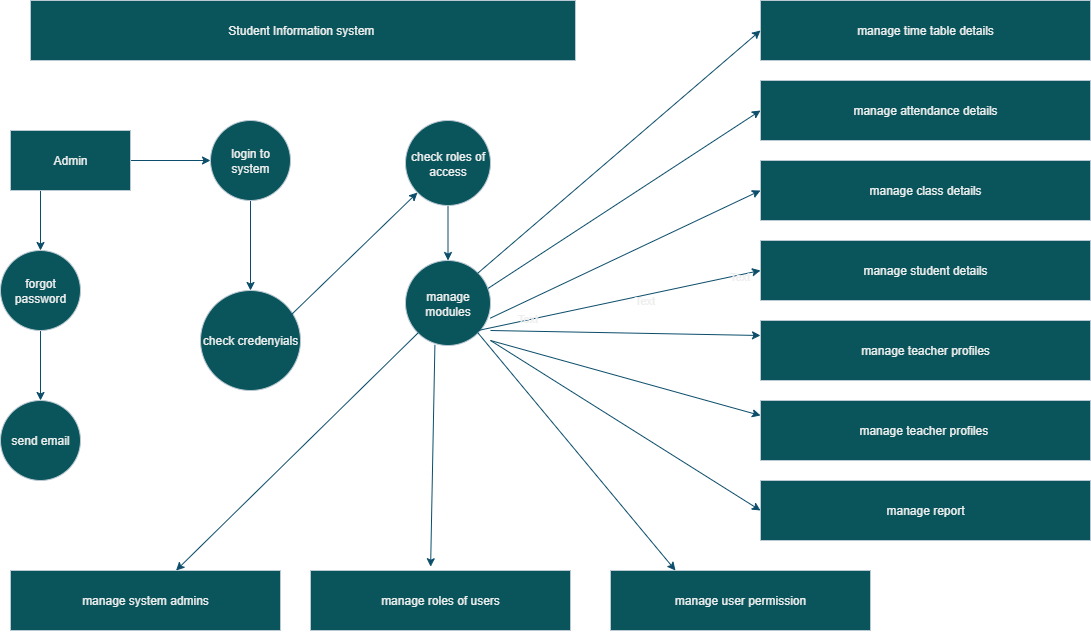

The diagram above was exported from draw.io. Its source (the exported page's mxGraphModel, read from the mxfile embedded in the PNG):
<mxGraphModel dx="1737" dy="937" grid="1" gridSize="10" guides="1" tooltips="1" connect="1" arrows="1" fold="1" page="1" pageScale="1" pageWidth="850" pageHeight="1100" math="0" shadow="0">
  <root>
    <mxCell id="0" />
    <mxCell id="1" parent="0" />
    <mxCell id="ts0lqSYDmFBlihf4r5cG-3" value="Student Information system&amp;nbsp;" style="rounded=0;whiteSpace=wrap;html=1;labelBackgroundColor=none;fillColor=#09555B;strokeColor=#BAC8D3;fontColor=#EEEEEE;" vertex="1" parent="1">
      <mxGeometry x="50" y="20" width="545" height="60" as="geometry" />
    </mxCell>
    <mxCell id="ts0lqSYDmFBlihf4r5cG-6" style="edgeStyle=orthogonalEdgeStyle;rounded=0;orthogonalLoop=1;jettySize=auto;html=1;exitX=1;exitY=0.5;exitDx=0;exitDy=0;entryX=0;entryY=0.5;entryDx=0;entryDy=0;labelBackgroundColor=none;strokeColor=#0B4D6A;fontColor=default;" edge="1" parent="1" source="ts0lqSYDmFBlihf4r5cG-4" target="ts0lqSYDmFBlihf4r5cG-5">
      <mxGeometry relative="1" as="geometry" />
    </mxCell>
    <mxCell id="ts0lqSYDmFBlihf4r5cG-11" style="edgeStyle=orthogonalEdgeStyle;rounded=0;orthogonalLoop=1;jettySize=auto;html=1;exitX=0.25;exitY=1;exitDx=0;exitDy=0;entryX=0.5;entryY=0;entryDx=0;entryDy=0;labelBackgroundColor=none;strokeColor=#0B4D6A;fontColor=default;" edge="1" parent="1" source="ts0lqSYDmFBlihf4r5cG-4" target="ts0lqSYDmFBlihf4r5cG-7">
      <mxGeometry relative="1" as="geometry" />
    </mxCell>
    <mxCell id="ts0lqSYDmFBlihf4r5cG-4" value="Admin" style="rounded=0;whiteSpace=wrap;html=1;labelBackgroundColor=none;fillColor=#09555B;strokeColor=#BAC8D3;fontColor=#EEEEEE;" vertex="1" parent="1">
      <mxGeometry x="30" y="150" width="120" height="60" as="geometry" />
    </mxCell>
    <mxCell id="ts0lqSYDmFBlihf4r5cG-14" style="edgeStyle=orthogonalEdgeStyle;rounded=0;orthogonalLoop=1;jettySize=auto;html=1;exitX=0.5;exitY=1;exitDx=0;exitDy=0;entryX=0.5;entryY=0;entryDx=0;entryDy=0;labelBackgroundColor=none;strokeColor=#0B4D6A;fontColor=default;" edge="1" parent="1" source="ts0lqSYDmFBlihf4r5cG-5" target="ts0lqSYDmFBlihf4r5cG-8">
      <mxGeometry relative="1" as="geometry" />
    </mxCell>
    <mxCell id="ts0lqSYDmFBlihf4r5cG-5" value="login to system" style="ellipse;whiteSpace=wrap;html=1;aspect=fixed;labelBackgroundColor=none;fillColor=#09555B;strokeColor=#BAC8D3;fontColor=#EEEEEE;" vertex="1" parent="1">
      <mxGeometry x="230" y="140" width="80" height="80" as="geometry" />
    </mxCell>
    <mxCell id="ts0lqSYDmFBlihf4r5cG-13" style="edgeStyle=orthogonalEdgeStyle;rounded=0;orthogonalLoop=1;jettySize=auto;html=1;exitX=0.5;exitY=1;exitDx=0;exitDy=0;entryX=0.5;entryY=0;entryDx=0;entryDy=0;labelBackgroundColor=none;strokeColor=#0B4D6A;fontColor=default;" edge="1" parent="1" source="ts0lqSYDmFBlihf4r5cG-7" target="ts0lqSYDmFBlihf4r5cG-12">
      <mxGeometry relative="1" as="geometry" />
    </mxCell>
    <mxCell id="ts0lqSYDmFBlihf4r5cG-7" value="forgot password" style="ellipse;whiteSpace=wrap;html=1;aspect=fixed;labelBackgroundColor=none;fillColor=#09555B;strokeColor=#BAC8D3;fontColor=#EEEEEE;" vertex="1" parent="1">
      <mxGeometry x="20" y="270" width="80" height="80" as="geometry" />
    </mxCell>
    <mxCell id="ts0lqSYDmFBlihf4r5cG-8" value="check credenyials" style="ellipse;whiteSpace=wrap;html=1;aspect=fixed;labelBackgroundColor=none;fillColor=#09555B;strokeColor=#BAC8D3;fontColor=#EEEEEE;" vertex="1" parent="1">
      <mxGeometry x="220" y="310" width="100" height="100" as="geometry" />
    </mxCell>
    <mxCell id="ts0lqSYDmFBlihf4r5cG-12" value="send email" style="ellipse;whiteSpace=wrap;html=1;aspect=fixed;labelBackgroundColor=none;fillColor=#09555B;strokeColor=#BAC8D3;fontColor=#EEEEEE;" vertex="1" parent="1">
      <mxGeometry x="20" y="420" width="80" height="80" as="geometry" />
    </mxCell>
    <mxCell id="ts0lqSYDmFBlihf4r5cG-23" style="edgeStyle=orthogonalEdgeStyle;rounded=0;orthogonalLoop=1;jettySize=auto;html=1;exitX=0.5;exitY=1;exitDx=0;exitDy=0;entryX=0.5;entryY=0;entryDx=0;entryDy=0;labelBackgroundColor=none;strokeColor=#0B4D6A;fontColor=default;" edge="1" parent="1" source="ts0lqSYDmFBlihf4r5cG-15" target="ts0lqSYDmFBlihf4r5cG-16">
      <mxGeometry relative="1" as="geometry" />
    </mxCell>
    <mxCell id="ts0lqSYDmFBlihf4r5cG-15" value="check roles of access" style="ellipse;whiteSpace=wrap;html=1;aspect=fixed;labelBackgroundColor=none;fillColor=#09555B;strokeColor=#BAC8D3;fontColor=#EEEEEE;" vertex="1" parent="1">
      <mxGeometry x="425" y="140" width="85" height="85" as="geometry" />
    </mxCell>
    <mxCell id="ts0lqSYDmFBlihf4r5cG-16" value="manage modules" style="ellipse;whiteSpace=wrap;html=1;aspect=fixed;labelBackgroundColor=none;fillColor=#09555B;strokeColor=#BAC8D3;fontColor=#EEEEEE;" vertex="1" parent="1">
      <mxGeometry x="425" y="280" width="85" height="85" as="geometry" />
    </mxCell>
    <mxCell id="ts0lqSYDmFBlihf4r5cG-24" value="manage system admins" style="rounded=0;whiteSpace=wrap;html=1;labelBackgroundColor=none;fillColor=#09555B;strokeColor=#BAC8D3;fontColor=#EEEEEE;" vertex="1" parent="1">
      <mxGeometry x="30" y="590" width="270" height="60" as="geometry" />
    </mxCell>
    <mxCell id="ts0lqSYDmFBlihf4r5cG-25" value="manage roles of users" style="rounded=0;whiteSpace=wrap;html=1;labelBackgroundColor=none;fillColor=#09555B;strokeColor=#BAC8D3;fontColor=#EEEEEE;" vertex="1" parent="1">
      <mxGeometry x="330" y="590" width="260" height="60" as="geometry" />
    </mxCell>
    <mxCell id="ts0lqSYDmFBlihf4r5cG-26" value="manage user permission" style="rounded=0;whiteSpace=wrap;html=1;labelBackgroundColor=none;fillColor=#09555B;strokeColor=#BAC8D3;fontColor=#EEEEEE;" vertex="1" parent="1">
      <mxGeometry x="630" y="590" width="260" height="60" as="geometry" />
    </mxCell>
    <mxCell id="ts0lqSYDmFBlihf4r5cG-28" value="manage teacher profiles" style="rounded=0;whiteSpace=wrap;html=1;labelBackgroundColor=none;fillColor=#09555B;strokeColor=#BAC8D3;fontColor=#EEEEEE;" vertex="1" parent="1">
      <mxGeometry x="780" y="340" width="330" height="60" as="geometry" />
    </mxCell>
    <mxCell id="ts0lqSYDmFBlihf4r5cG-29" value="manage student details" style="rounded=0;whiteSpace=wrap;html=1;labelBackgroundColor=none;fillColor=#09555B;strokeColor=#BAC8D3;fontColor=#EEEEEE;" vertex="1" parent="1">
      <mxGeometry x="780" y="260" width="330" height="60" as="geometry" />
    </mxCell>
    <mxCell id="ts0lqSYDmFBlihf4r5cG-30" value="manage class details" style="rounded=0;whiteSpace=wrap;html=1;labelBackgroundColor=none;fillColor=#09555B;strokeColor=#BAC8D3;fontColor=#EEEEEE;" vertex="1" parent="1">
      <mxGeometry x="780" y="180" width="330" height="60" as="geometry" />
    </mxCell>
    <mxCell id="ts0lqSYDmFBlihf4r5cG-31" value="manage attendance details" style="rounded=0;whiteSpace=wrap;html=1;labelBackgroundColor=none;fillColor=#09555B;strokeColor=#BAC8D3;fontColor=#EEEEEE;" vertex="1" parent="1">
      <mxGeometry x="780" y="100" width="330" height="60" as="geometry" />
    </mxCell>
    <mxCell id="ts0lqSYDmFBlihf4r5cG-32" value="manage time table details" style="rounded=0;whiteSpace=wrap;html=1;labelBackgroundColor=none;fillColor=#09555B;strokeColor=#BAC8D3;fontColor=#EEEEEE;" vertex="1" parent="1">
      <mxGeometry x="780" y="20" width="330" height="60" as="geometry" />
    </mxCell>
    <mxCell id="ts0lqSYDmFBlihf4r5cG-39" value="manage teacher profiles&amp;nbsp;" style="rounded=0;whiteSpace=wrap;html=1;labelBackgroundColor=none;fillColor=#09555B;strokeColor=#BAC8D3;fontColor=#EEEEEE;" vertex="1" parent="1">
      <mxGeometry x="780" y="420" width="330" height="60" as="geometry" />
    </mxCell>
    <mxCell id="ts0lqSYDmFBlihf4r5cG-40" value="manage report" style="rounded=0;whiteSpace=wrap;html=1;labelBackgroundColor=none;fillColor=#09555B;strokeColor=#BAC8D3;fontColor=#EEEEEE;" vertex="1" parent="1">
      <mxGeometry x="780" y="500" width="330" height="60" as="geometry" />
    </mxCell>
    <mxCell id="ts0lqSYDmFBlihf4r5cG-49" value="" style="endArrow=classic;html=1;rounded=0;labelBackgroundColor=none;strokeColor=#0B4D6A;fontColor=default;" edge="1" parent="1" target="ts0lqSYDmFBlihf4r5cG-15">
      <mxGeometry width="50" height="50" relative="1" as="geometry">
        <mxPoint x="310" y="335" as="sourcePoint" />
        <mxPoint x="360" y="285" as="targetPoint" />
      </mxGeometry>
    </mxCell>
    <mxCell id="ts0lqSYDmFBlihf4r5cG-54" value="" style="endArrow=classic;html=1;rounded=0;exitX=0.346;exitY=0.992;exitDx=0;exitDy=0;exitPerimeter=0;entryX=0.462;entryY=-0.063;entryDx=0;entryDy=0;entryPerimeter=0;labelBackgroundColor=none;strokeColor=#0B4D6A;fontColor=default;" edge="1" parent="1" source="ts0lqSYDmFBlihf4r5cG-16" target="ts0lqSYDmFBlihf4r5cG-25">
      <mxGeometry width="50" height="50" relative="1" as="geometry">
        <mxPoint x="540" y="410" as="sourcePoint" />
        <mxPoint x="590" y="360" as="targetPoint" />
      </mxGeometry>
    </mxCell>
    <mxCell id="ts0lqSYDmFBlihf4r5cG-55" value="" style="endArrow=classic;html=1;rounded=0;exitX=0;exitY=1;exitDx=0;exitDy=0;labelBackgroundColor=none;strokeColor=#0B4D6A;fontColor=default;" edge="1" parent="1" source="ts0lqSYDmFBlihf4r5cG-16" target="ts0lqSYDmFBlihf4r5cG-24">
      <mxGeometry width="50" height="50" relative="1" as="geometry">
        <mxPoint x="540" y="410" as="sourcePoint" />
        <mxPoint x="590" y="360" as="targetPoint" />
      </mxGeometry>
    </mxCell>
    <mxCell id="ts0lqSYDmFBlihf4r5cG-56" value="" style="endArrow=classic;html=1;rounded=0;exitX=1;exitY=1;exitDx=0;exitDy=0;entryX=0.25;entryY=0;entryDx=0;entryDy=0;labelBackgroundColor=none;strokeColor=#0B4D6A;fontColor=default;" edge="1" parent="1" source="ts0lqSYDmFBlihf4r5cG-16" target="ts0lqSYDmFBlihf4r5cG-26">
      <mxGeometry width="50" height="50" relative="1" as="geometry">
        <mxPoint x="510" y="480" as="sourcePoint" />
        <mxPoint x="560" y="430" as="targetPoint" />
      </mxGeometry>
    </mxCell>
    <mxCell id="ts0lqSYDmFBlihf4r5cG-57" value="" style="endArrow=classic;html=1;rounded=0;entryX=0;entryY=0.5;entryDx=0;entryDy=0;exitX=0.998;exitY=0.678;exitDx=0;exitDy=0;exitPerimeter=0;labelBackgroundColor=none;strokeColor=#0B4D6A;fontColor=default;" edge="1" parent="1" source="ts0lqSYDmFBlihf4r5cG-16" target="ts0lqSYDmFBlihf4r5cG-30">
      <mxGeometry width="50" height="50" relative="1" as="geometry">
        <mxPoint x="510" y="480" as="sourcePoint" />
        <mxPoint x="560" y="430" as="targetPoint" />
      </mxGeometry>
    </mxCell>
    <mxCell id="ts0lqSYDmFBlihf4r5cG-58" value="" style="endArrow=classic;html=1;rounded=0;exitX=0.973;exitY=0.327;exitDx=0;exitDy=0;exitPerimeter=0;entryX=0;entryY=0.5;entryDx=0;entryDy=0;labelBackgroundColor=none;strokeColor=#0B4D6A;fontColor=default;" edge="1" parent="1" source="ts0lqSYDmFBlihf4r5cG-16" target="ts0lqSYDmFBlihf4r5cG-31">
      <mxGeometry width="50" height="50" relative="1" as="geometry">
        <mxPoint x="510" y="480" as="sourcePoint" />
        <mxPoint x="770" y="110" as="targetPoint" />
      </mxGeometry>
    </mxCell>
    <mxCell id="ts0lqSYDmFBlihf4r5cG-60" value="" style="endArrow=classic;html=1;rounded=0;exitX=1;exitY=0;exitDx=0;exitDy=0;entryX=0;entryY=0.5;entryDx=0;entryDy=0;labelBackgroundColor=none;strokeColor=#0B4D6A;fontColor=default;" edge="1" parent="1" source="ts0lqSYDmFBlihf4r5cG-16" target="ts0lqSYDmFBlihf4r5cG-32">
      <mxGeometry width="50" height="50" relative="1" as="geometry">
        <mxPoint x="510" y="350" as="sourcePoint" />
        <mxPoint x="770" y="50" as="targetPoint" />
      </mxGeometry>
    </mxCell>
    <mxCell id="ts0lqSYDmFBlihf4r5cG-62" value="" style="endArrow=classic;html=1;rounded=0;entryX=0;entryY=0.25;entryDx=0;entryDy=0;labelBackgroundColor=none;strokeColor=#0B4D6A;fontColor=default;" edge="1" parent="1" target="ts0lqSYDmFBlihf4r5cG-28">
      <mxGeometry width="50" height="50" relative="1" as="geometry">
        <mxPoint x="510" y="350" as="sourcePoint" />
        <mxPoint x="610" y="500" as="targetPoint" />
      </mxGeometry>
    </mxCell>
    <mxCell id="ts0lqSYDmFBlihf4r5cG-64" value="" style="endArrow=classic;html=1;rounded=0;entryX=0;entryY=0.5;entryDx=0;entryDy=0;exitX=1;exitY=1;exitDx=0;exitDy=0;labelBackgroundColor=none;strokeColor=#0B4D6A;fontColor=default;" edge="1" parent="1" target="ts0lqSYDmFBlihf4r5cG-29">
      <mxGeometry width="50" height="50" relative="1" as="geometry">
        <mxPoint x="497.5520382004281" y="350.0020382004281" as="sourcePoint" />
        <mxPoint x="720" y="252.45" as="targetPoint" />
      </mxGeometry>
    </mxCell>
    <mxCell id="ts0lqSYDmFBlihf4r5cG-65" value="Text" style="edgeLabel;html=1;align=center;verticalAlign=middle;resizable=0;points=[];labelBackgroundColor=none;fontColor=#EEEEEE;" vertex="1" connectable="0" parent="ts0lqSYDmFBlihf4r5cG-64">
      <mxGeometry x="-0.653" y="3" relative="1" as="geometry">
        <mxPoint as="offset" />
      </mxGeometry>
    </mxCell>
    <mxCell id="ts0lqSYDmFBlihf4r5cG-68" value="Text" style="edgeLabel;html=1;align=center;verticalAlign=middle;resizable=0;points=[];labelBackgroundColor=none;fontColor=#EEEEEE;" vertex="1" connectable="0" parent="ts0lqSYDmFBlihf4r5cG-64">
      <mxGeometry x="0.848" y="-1" relative="1" as="geometry">
        <mxPoint as="offset" />
      </mxGeometry>
    </mxCell>
    <mxCell id="ts0lqSYDmFBlihf4r5cG-69" value="Text" style="edgeLabel;html=1;align=center;verticalAlign=middle;resizable=0;points=[];labelBackgroundColor=none;fontColor=#EEEEEE;" vertex="1" connectable="0" parent="ts0lqSYDmFBlihf4r5cG-64">
      <mxGeometry x="0.1659" y="-4" relative="1" as="geometry">
        <mxPoint as="offset" />
      </mxGeometry>
    </mxCell>
    <mxCell id="ts0lqSYDmFBlihf4r5cG-70" value="" style="endArrow=classic;html=1;rounded=0;entryX=0;entryY=0.25;entryDx=0;entryDy=0;labelBackgroundColor=none;strokeColor=#0B4D6A;fontColor=default;" edge="1" parent="1" target="ts0lqSYDmFBlihf4r5cG-39">
      <mxGeometry width="50" height="50" relative="1" as="geometry">
        <mxPoint x="510" y="360" as="sourcePoint" />
        <mxPoint x="770" y="390" as="targetPoint" />
      </mxGeometry>
    </mxCell>
    <mxCell id="ts0lqSYDmFBlihf4r5cG-71" value="" style="endArrow=classic;html=1;rounded=0;entryX=0;entryY=0.5;entryDx=0;entryDy=0;labelBackgroundColor=none;strokeColor=#0B4D6A;fontColor=default;" edge="1" parent="1" target="ts0lqSYDmFBlihf4r5cG-40">
      <mxGeometry width="50" height="50" relative="1" as="geometry">
        <mxPoint x="510" y="360" as="sourcePoint" />
        <mxPoint x="770" y="390" as="targetPoint" />
      </mxGeometry>
    </mxCell>
  </root>
</mxGraphModel>